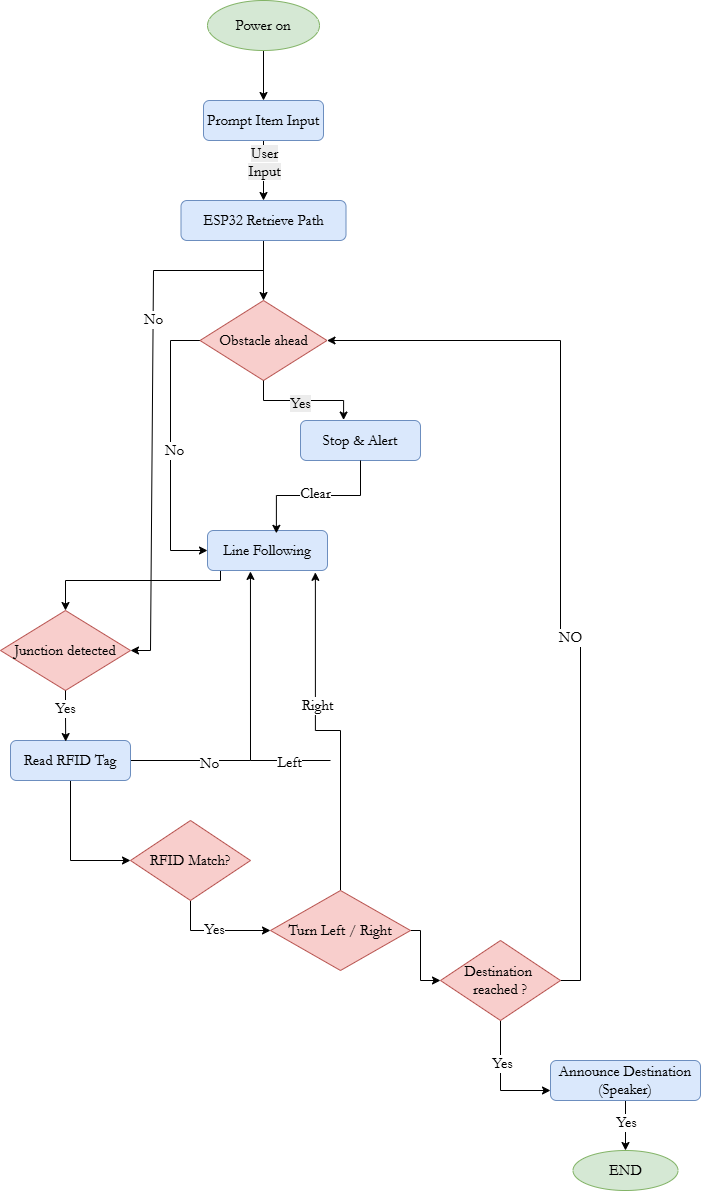

The diagram above was exported from draw.io. Its source (the exported page's mxGraphModel, read from the mxfile embedded in the PNG):
<mxGraphModel dx="1297" dy="700" grid="1" gridSize="10" guides="1" tooltips="1" connect="1" arrows="1" fold="1" page="1" pageScale="1" pageWidth="900" pageHeight="1600" math="0" shadow="0">
  <root>
    <mxCell id="0" />
    <mxCell id="1" parent="0" />
    <mxCell id="QOvtRRE6H5ZptxQJEAYi-14" edge="1" parent="1" source="QOvtRRE6H5ZptxQJEAYi-1" style="edgeStyle=orthogonalEdgeStyle;rounded=0;orthogonalLoop=1;jettySize=auto;html=1;entryX=0.5;entryY=0;entryDx=0;entryDy=0;fontFamily=Garamond;fontSize=15;" target="QOvtRRE6H5ZptxQJEAYi-2" value="">
      <mxGeometry relative="1" as="geometry">
        <mxPoint x="373" y="130" as="targetPoint" />
      </mxGeometry>
    </mxCell>
    <mxCell id="QOvtRRE6H5ZptxQJEAYi-1" parent="1" style="ellipse;whiteSpace=wrap;html=1;fontFamily=Garamond;fontSize=15;fillColor=#d5e8d4;strokeColor=#82b366;" value="Power on" vertex="1">
      <mxGeometry height="50" width="112" x="317" y="60" as="geometry" />
    </mxCell>
    <mxCell id="QOvtRRE6H5ZptxQJEAYi-15" edge="1" parent="1" source="QOvtRRE6H5ZptxQJEAYi-2" style="edgeStyle=orthogonalEdgeStyle;rounded=0;orthogonalLoop=1;jettySize=auto;html=1;fontFamily=Garamond;fontSize=15;" target="QOvtRRE6H5ZptxQJEAYi-3" value="">
      <mxGeometry relative="1" as="geometry" />
    </mxCell>
    <mxCell id="QOvtRRE6H5ZptxQJEAYi-22" connectable="0" parent="QOvtRRE6H5ZptxQJEAYi-15" style="edgeLabel;html=1;align=center;verticalAlign=middle;resizable=0;points=[];fontFamily=Garamond;fontSize=15;" value="&lt;span style=&quot;text-wrap-mode: wrap; background-color: rgb(236, 236, 236);&quot;&gt;User Input&lt;/span&gt;" vertex="1">
      <mxGeometry relative="1" x="-0.2857" as="geometry">
        <mxPoint as="offset" />
      </mxGeometry>
    </mxCell>
    <mxCell id="QOvtRRE6H5ZptxQJEAYi-2" parent="1" style="rounded=1;whiteSpace=wrap;html=1;fontFamily=Garamond;fontSize=15;fillColor=#dae8fc;strokeColor=#6c8ebf;" value="Prompt Item Input" vertex="1">
      <mxGeometry height="40" width="120" x="313" y="160" as="geometry" />
    </mxCell>
    <mxCell id="QOvtRRE6H5ZptxQJEAYi-17" edge="1" parent="1" source="QOvtRRE6H5ZptxQJEAYi-3" style="edgeStyle=orthogonalEdgeStyle;rounded=0;orthogonalLoop=1;jettySize=auto;html=1;fontFamily=Garamond;fontSize=15;" target="QOvtRRE6H5ZptxQJEAYi-4" value="">
      <mxGeometry relative="1" as="geometry" />
    </mxCell>
    <mxCell id="QOvtRRE6H5ZptxQJEAYi-3" parent="1" style="rounded=1;whiteSpace=wrap;html=1;fontFamily=Garamond;fontSize=15;fillColor=#dae8fc;strokeColor=#6c8ebf;" value="ESP32 Retrieve Path" vertex="1">
      <mxGeometry height="40" width="165" x="290.5" y="260" as="geometry" />
    </mxCell>
    <mxCell id="QOvtRRE6H5ZptxQJEAYi-20" edge="1" parent="1" source="QOvtRRE6H5ZptxQJEAYi-4" style="edgeStyle=orthogonalEdgeStyle;rounded=0;orthogonalLoop=1;jettySize=auto;html=1;entryX=0;entryY=0.5;entryDx=0;entryDy=0;fontFamily=Garamond;fontSize=15;" target="QOvtRRE6H5ZptxQJEAYi-6">
      <mxGeometry relative="1" as="geometry">
        <Array as="points">
          <mxPoint x="280" y="400" />
          <mxPoint x="280" y="610" />
        </Array>
        <mxPoint x="280" y="610" as="targetPoint" />
      </mxGeometry>
    </mxCell>
    <mxCell id="QOvtRRE6H5ZptxQJEAYi-24" connectable="0" parent="QOvtRRE6H5ZptxQJEAYi-20" style="edgeLabel;html=1;align=center;verticalAlign=middle;resizable=0;points=[];fontFamily=Garamond;fontSize=15;" value="No" vertex="1">
      <mxGeometry relative="1" x="0.0073" y="3" as="geometry">
        <mxPoint as="offset" />
      </mxGeometry>
    </mxCell>
    <mxCell id="QOvtRRE6H5ZptxQJEAYi-4" parent="1" style="rhombus;whiteSpace=wrap;html=1;fontFamily=Garamond;fontSize=15;fillColor=#f8cecc;strokeColor=#b85450;" value="Obstacle ahead" vertex="1">
      <mxGeometry height="80" width="127" x="309.5" y="360" as="geometry" />
    </mxCell>
    <mxCell id="QOvtRRE6H5ZptxQJEAYi-5" parent="1" style="rounded=1;whiteSpace=wrap;html=1;fontFamily=Garamond;fontSize=15;fillColor=#dae8fc;strokeColor=#6c8ebf;" value="Stop &amp;amp; Alert" vertex="1">
      <mxGeometry height="40" width="120" x="410" y="480" as="geometry" />
    </mxCell>
    <mxCell id="QOvtRRE6H5ZptxQJEAYi-28" edge="1" parent="1" source="QOvtRRE6H5ZptxQJEAYi-6" style="edgeStyle=orthogonalEdgeStyle;rounded=0;orthogonalLoop=1;jettySize=auto;html=1;entryX=0.5;entryY=0;entryDx=0;entryDy=0;fontFamily=Garamond;fontSize=15;" target="QOvtRRE6H5ZptxQJEAYi-7">
      <mxGeometry relative="1" as="geometry">
        <Array as="points">
          <mxPoint x="330" y="640" />
          <mxPoint x="175" y="640" />
        </Array>
        <mxPoint x="320" y="650" as="targetPoint" />
      </mxGeometry>
    </mxCell>
    <mxCell id="QOvtRRE6H5ZptxQJEAYi-6" parent="1" style="rounded=1;whiteSpace=wrap;html=1;fontFamily=Garamond;fontSize=15;fillColor=#dae8fc;strokeColor=#6c8ebf;" value="Line Following" vertex="1">
      <mxGeometry height="40" width="120" x="317" y="590" as="geometry" />
    </mxCell>
    <mxCell id="QOvtRRE6H5ZptxQJEAYi-7" parent="1" style="rhombus;whiteSpace=wrap;html=1;fontFamily=Garamond;fontSize=15;fillColor=#f8cecc;strokeColor=#b85450;" value="Junction detected" vertex="1">
      <mxGeometry height="80" width="130" x="110" y="670" as="geometry" />
    </mxCell>
    <mxCell id="QOvtRRE6H5ZptxQJEAYi-31" edge="1" parent="1" source="QOvtRRE6H5ZptxQJEAYi-8" style="edgeStyle=orthogonalEdgeStyle;rounded=0;orthogonalLoop=1;jettySize=auto;html=1;entryX=0.358;entryY=1.023;entryDx=0;entryDy=0;entryPerimeter=0;fontFamily=Garamond;fontSize=15;" target="QOvtRRE6H5ZptxQJEAYi-6">
      <mxGeometry relative="1" as="geometry">
        <mxPoint x="359.9999999999999" y="820" as="targetPoint" />
      </mxGeometry>
    </mxCell>
    <mxCell id="QOvtRRE6H5ZptxQJEAYi-32" connectable="0" parent="QOvtRRE6H5ZptxQJEAYi-31" style="edgeLabel;html=1;align=center;verticalAlign=middle;resizable=0;points=[];fontFamily=Garamond;fontSize=15;" value="No" vertex="1">
      <mxGeometry relative="1" x="-0.4926" y="-2" as="geometry">
        <mxPoint as="offset" />
      </mxGeometry>
    </mxCell>
    <mxCell id="QOvtRRE6H5ZptxQJEAYi-33" edge="1" parent="1" source="QOvtRRE6H5ZptxQJEAYi-8" style="edgeStyle=orthogonalEdgeStyle;rounded=0;orthogonalLoop=1;jettySize=auto;html=1;entryX=0;entryY=0.5;entryDx=0;entryDy=0;fontFamily=Garamond;fontSize=15;" target="QOvtRRE6H5ZptxQJEAYi-9">
      <mxGeometry relative="1" as="geometry">
        <mxPoint x="180.0000000000001" y="920" as="targetPoint" />
      </mxGeometry>
    </mxCell>
    <mxCell id="QOvtRRE6H5ZptxQJEAYi-8" parent="1" style="rounded=1;whiteSpace=wrap;html=1;fontFamily=Garamond;fontSize=15;fillColor=#dae8fc;strokeColor=#6c8ebf;" value="Read RFID Tag" vertex="1">
      <mxGeometry height="40" width="120" x="120" y="800" as="geometry" />
    </mxCell>
    <mxCell id="QOvtRRE6H5ZptxQJEAYi-34" edge="1" parent="1" source="QOvtRRE6H5ZptxQJEAYi-9" style="edgeStyle=orthogonalEdgeStyle;rounded=0;orthogonalLoop=1;jettySize=auto;html=1;fontFamily=Garamond;fontSize=15;" target="QOvtRRE6H5ZptxQJEAYi-10">
      <mxGeometry relative="1" as="geometry">
        <Array as="points">
          <mxPoint x="300" y="990" />
        </Array>
        <mxPoint x="300" y="1000" as="targetPoint" />
      </mxGeometry>
    </mxCell>
    <mxCell id="QOvtRRE6H5ZptxQJEAYi-35" connectable="0" parent="QOvtRRE6H5ZptxQJEAYi-34" style="edgeLabel;html=1;align=center;verticalAlign=middle;resizable=0;points=[];fontFamily=Garamond;fontSize=15;" value="Yes" vertex="1">
      <mxGeometry relative="1" x="-0.0316" y="2" as="geometry">
        <mxPoint as="offset" />
      </mxGeometry>
    </mxCell>
    <mxCell id="QOvtRRE6H5ZptxQJEAYi-9" parent="1" style="rhombus;whiteSpace=wrap;html=1;fontFamily=Garamond;fontSize=15;fillColor=#f8cecc;strokeColor=#b85450;" value="RFID Match?" vertex="1">
      <mxGeometry height="80" width="120" x="240" y="880" as="geometry" />
    </mxCell>
    <mxCell id="QOvtRRE6H5ZptxQJEAYi-42" edge="1" parent="1" source="QOvtRRE6H5ZptxQJEAYi-10" style="edgeStyle=orthogonalEdgeStyle;rounded=0;orthogonalLoop=1;jettySize=auto;html=1;entryX=0.899;entryY=1.046;entryDx=0;entryDy=0;entryPerimeter=0;fontFamily=Garamond;fontSize=15;" target="QOvtRRE6H5ZptxQJEAYi-6">
      <mxGeometry relative="1" as="geometry">
        <mxPoint x="449.9999999999999" y="830" as="targetPoint" />
      </mxGeometry>
    </mxCell>
    <mxCell id="QOvtRRE6H5ZptxQJEAYi-44" connectable="0" parent="QOvtRRE6H5ZptxQJEAYi-42" style="edgeLabel;html=1;align=center;verticalAlign=middle;resizable=0;points=[];fontFamily=Garamond;fontSize=15;" value="Right" vertex="1">
      <mxGeometry relative="1" x="0.2301" y="-2" as="geometry">
        <mxPoint as="offset" />
      </mxGeometry>
    </mxCell>
    <mxCell id="QOvtRRE6H5ZptxQJEAYi-45" edge="1" parent="1" source="QOvtRRE6H5ZptxQJEAYi-10" style="edgeStyle=orthogonalEdgeStyle;rounded=0;orthogonalLoop=1;jettySize=auto;html=1;fontFamily=Garamond;fontSize=15;" target="QOvtRRE6H5ZptxQJEAYi-11">
      <mxGeometry relative="1" as="geometry">
        <Array as="points">
          <mxPoint x="530" y="990" />
          <mxPoint x="530" y="1040" />
        </Array>
      </mxGeometry>
    </mxCell>
    <mxCell id="QOvtRRE6H5ZptxQJEAYi-10" parent="1" style="rhombus;whiteSpace=wrap;html=1;fontFamily=Garamond;fontSize=15;fillColor=#f8cecc;strokeColor=#b85450;" value="Turn Left / Right" vertex="1">
      <mxGeometry height="80" width="140" x="380" y="950" as="geometry" />
    </mxCell>
    <mxCell id="QOvtRRE6H5ZptxQJEAYi-46" edge="1" parent="1" source="QOvtRRE6H5ZptxQJEAYi-11" style="edgeStyle=orthogonalEdgeStyle;rounded=0;orthogonalLoop=1;jettySize=auto;html=1;entryX=0;entryY=0.75;entryDx=0;entryDy=0;fontFamily=Garamond;fontSize=15;" target="QOvtRRE6H5ZptxQJEAYi-12">
      <mxGeometry relative="1" as="geometry">
        <mxPoint x="610" y="1150" as="targetPoint" />
      </mxGeometry>
    </mxCell>
    <mxCell id="QOvtRRE6H5ZptxQJEAYi-47" connectable="0" parent="QOvtRRE6H5ZptxQJEAYi-46" style="edgeLabel;html=1;align=center;verticalAlign=middle;resizable=0;points=[];fontFamily=Garamond;fontSize=15;" value="Yes" vertex="1">
      <mxGeometry relative="1" x="-0.3041" y="1" as="geometry">
        <mxPoint as="offset" />
      </mxGeometry>
    </mxCell>
    <mxCell id="QOvtRRE6H5ZptxQJEAYi-48" edge="1" parent="1" source="QOvtRRE6H5ZptxQJEAYi-11" style="edgeStyle=orthogonalEdgeStyle;rounded=0;orthogonalLoop=1;jettySize=auto;html=1;exitX=1;exitY=0.5;exitDx=0;exitDy=0;entryX=1;entryY=0.5;entryDx=0;entryDy=0;fontFamily=Garamond;fontSize=15;" target="QOvtRRE6H5ZptxQJEAYi-4">
      <mxGeometry relative="1" as="geometry">
        <Array as="points">
          <mxPoint x="690" y="1040" />
          <mxPoint x="690" y="696" />
          <mxPoint x="670" y="696" />
          <mxPoint x="670" y="400" />
        </Array>
        <mxPoint x="700" y="1040" as="sourcePoint" />
        <mxPoint x="670" y="390" as="targetPoint" />
      </mxGeometry>
    </mxCell>
    <mxCell id="QOvtRRE6H5ZptxQJEAYi-53" connectable="0" parent="QOvtRRE6H5ZptxQJEAYi-48" style="edgeLabel;html=1;align=center;verticalAlign=middle;resizable=0;points=[];fontFamily=Garamond;fontSize=15;" value="NO" vertex="1">
      <mxGeometry relative="1" x="-0.1786" as="geometry">
        <mxPoint as="offset" />
      </mxGeometry>
    </mxCell>
    <mxCell id="QOvtRRE6H5ZptxQJEAYi-11" parent="1" style="rhombus;whiteSpace=wrap;html=1;fontFamily=Garamond;fontSize=15;fillColor=#f8cecc;strokeColor=#b85450;" value="Destination&amp;nbsp;&lt;div&gt;reached ?&lt;/div&gt;" vertex="1">
      <mxGeometry height="80" width="120" x="550" y="1000" as="geometry" />
    </mxCell>
    <mxCell id="QOvtRRE6H5ZptxQJEAYi-54" edge="1" parent="1" source="QOvtRRE6H5ZptxQJEAYi-12" style="edgeStyle=orthogonalEdgeStyle;rounded=0;orthogonalLoop=1;jettySize=auto;html=1;entryX=0.5;entryY=0;entryDx=0;entryDy=0;fontFamily=Garamond;fontSize=15;" target="QOvtRRE6H5ZptxQJEAYi-13">
      <mxGeometry relative="1" as="geometry" />
    </mxCell>
    <mxCell id="QOvtRRE6H5ZptxQJEAYi-55" connectable="0" parent="QOvtRRE6H5ZptxQJEAYi-54" style="edgeLabel;html=1;align=center;verticalAlign=middle;resizable=0;points=[];fontFamily=Garamond;fontSize=15;" value="Yes" vertex="1">
      <mxGeometry relative="1" x="-0.1494" as="geometry">
        <mxPoint as="offset" />
      </mxGeometry>
    </mxCell>
    <mxCell id="QOvtRRE6H5ZptxQJEAYi-12" parent="1" style="rounded=1;whiteSpace=wrap;html=1;fontFamily=Garamond;fontSize=15;fillColor=#dae8fc;strokeColor=#6c8ebf;" value="Announce Destination&lt;div&gt;(Speaker)&lt;/div&gt;" vertex="1">
      <mxGeometry height="40" width="150" x="660" y="1120" as="geometry" />
    </mxCell>
    <mxCell id="QOvtRRE6H5ZptxQJEAYi-13" parent="1" style="ellipse;whiteSpace=wrap;html=1;fontFamily=Garamond;fontSize=15;fillColor=#d5e8d4;strokeColor=#82b366;" value="END" vertex="1">
      <mxGeometry height="40" width="105" x="682.5" y="1210" as="geometry" />
    </mxCell>
    <mxCell id="QOvtRRE6H5ZptxQJEAYi-18" edge="1" parent="1" source="QOvtRRE6H5ZptxQJEAYi-4" style="edgeStyle=orthogonalEdgeStyle;rounded=0;orthogonalLoop=1;jettySize=auto;html=1;entryX=0.359;entryY=-0.012;entryDx=0;entryDy=0;entryPerimeter=0;fontFamily=Garamond;fontSize=15;" target="QOvtRRE6H5ZptxQJEAYi-5">
      <mxGeometry relative="1" as="geometry" />
    </mxCell>
    <mxCell id="QOvtRRE6H5ZptxQJEAYi-23" connectable="0" parent="QOvtRRE6H5ZptxQJEAYi-18" style="edgeLabel;html=1;align=center;verticalAlign=middle;resizable=0;points=[];fontFamily=Garamond;fontSize=15;" value="&lt;span style=&quot;text-wrap-mode: wrap; background-color: rgb(236, 236, 236);&quot;&gt;Yes&lt;/span&gt;" vertex="1">
      <mxGeometry relative="1" x="-0.39" y="-2" as="geometry">
        <mxPoint x="20" as="offset" />
      </mxGeometry>
    </mxCell>
    <mxCell id="QOvtRRE6H5ZptxQJEAYi-25" edge="1" parent="1" source="QOvtRRE6H5ZptxQJEAYi-5" style="edgeStyle=orthogonalEdgeStyle;rounded=0;orthogonalLoop=1;jettySize=auto;html=1;entryX=0.574;entryY=0.071;entryDx=0;entryDy=0;entryPerimeter=0;fontFamily=Garamond;fontSize=15;" target="QOvtRRE6H5ZptxQJEAYi-6">
      <mxGeometry relative="1" as="geometry" />
    </mxCell>
    <mxCell id="QOvtRRE6H5ZptxQJEAYi-26" connectable="0" parent="QOvtRRE6H5ZptxQJEAYi-25" style="edgeLabel;html=1;align=center;verticalAlign=middle;resizable=0;points=[];fontFamily=Garamond;fontSize=15;" value="Clear" vertex="1">
      <mxGeometry relative="1" x="0.0264" y="-3" as="geometry">
        <mxPoint as="offset" />
      </mxGeometry>
    </mxCell>
    <mxCell id="QOvtRRE6H5ZptxQJEAYi-29" edge="1" parent="1" source="QOvtRRE6H5ZptxQJEAYi-7" style="edgeStyle=orthogonalEdgeStyle;rounded=0;orthogonalLoop=1;jettySize=auto;html=1;entryX=0.46;entryY=0.026;entryDx=0;entryDy=0;entryPerimeter=0;fontFamily=Garamond;fontSize=15;" target="QOvtRRE6H5ZptxQJEAYi-8">
      <mxGeometry relative="1" as="geometry" />
    </mxCell>
    <mxCell id="QOvtRRE6H5ZptxQJEAYi-30" connectable="0" parent="QOvtRRE6H5ZptxQJEAYi-29" style="edgeLabel;html=1;align=center;verticalAlign=middle;resizable=0;points=[];fontFamily=Garamond;fontSize=15;" value="Yes" vertex="1">
      <mxGeometry relative="1" x="-0.3271" y="-1" as="geometry">
        <mxPoint as="offset" />
      </mxGeometry>
    </mxCell>
    <mxCell id="QOvtRRE6H5ZptxQJEAYi-40" edge="1" parent="1" style="endArrow=none;html=1;rounded=0;fontFamily=Garamond;fontSize=15;" value="">
      <mxGeometry height="50" relative="1" width="50" as="geometry">
        <mxPoint x="360" y="820" as="sourcePoint" />
        <mxPoint x="440" y="820" as="targetPoint" />
      </mxGeometry>
    </mxCell>
    <mxCell id="QOvtRRE6H5ZptxQJEAYi-43" connectable="0" parent="QOvtRRE6H5ZptxQJEAYi-40" style="edgeLabel;html=1;align=center;verticalAlign=middle;resizable=0;points=[];fontFamily=Garamond;fontSize=15;" value="Left" vertex="1">
      <mxGeometry relative="1" x="-0.0572" y="-1" as="geometry">
        <mxPoint as="offset" />
      </mxGeometry>
    </mxCell>
    <mxCell id="QOvtRRE6H5ZptxQJEAYi-56" edge="1" parent="1" style="endArrow=classic;html=1;rounded=0;entryX=1;entryY=0.5;entryDx=0;entryDy=0;fontFamily=Garamond;fontSize=15;" target="QOvtRRE6H5ZptxQJEAYi-7" value="">
      <mxGeometry height="50" relative="1" width="50" as="geometry">
        <Array as="points">
          <mxPoint x="263" y="330" />
          <mxPoint x="260" y="710" />
        </Array>
        <mxPoint x="373" y="330" as="sourcePoint" />
        <mxPoint x="245.47000000000003" y="704.8" as="targetPoint" />
      </mxGeometry>
    </mxCell>
    <mxCell id="QOvtRRE6H5ZptxQJEAYi-57" connectable="0" parent="QOvtRRE6H5ZptxQJEAYi-56" style="edgeLabel;html=1;align=center;verticalAlign=middle;resizable=0;points=[];fontFamily=Garamond;fontSize=15;" value="No" vertex="1">
      <mxGeometry relative="1" x="-0.3763" as="geometry">
        <mxPoint as="offset" />
      </mxGeometry>
    </mxCell>
  </root>
</mxGraphModel>